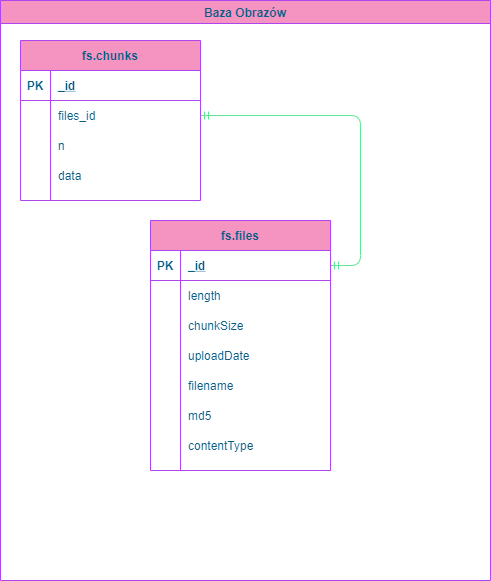

The diagram above was exported from draw.io. Its source (the exported page's mxGraphModel, read from the mxfile embedded in the PNG):
<mxGraphModel dx="259" dy="966" grid="1" gridSize="10" guides="1" tooltips="1" connect="1" arrows="1" fold="1" page="1" pageScale="1" pageWidth="827" pageHeight="1169" math="0" shadow="0">
  <root>
    <mxCell id="S2gIKA5MrVIfo6NS51In-0" />
    <mxCell id="S2gIKA5MrVIfo6NS51In-1" parent="S2gIKA5MrVIfo6NS51In-0" />
    <mxCell id="S2gIKA5MrVIfo6NS51In-2" value="Baza Obrazów" style="swimlane;fillColor=#F694C1;strokeColor=#AF45ED;fontColor=#095C86;" parent="S2gIKA5MrVIfo6NS51In-1" vertex="1">
      <mxGeometry x="860" y="10" width="490" height="580" as="geometry" />
    </mxCell>
    <mxCell id="S2gIKA5MrVIfo6NS51In-3" value="" style="edgeStyle=entityRelationEdgeStyle;fontSize=12;html=1;endArrow=ERmandOne;startArrow=ERmandOne;strokeColor=#60E696;fontColor=#095C86;" parent="S2gIKA5MrVIfo6NS51In-2" source="S2gIKA5MrVIfo6NS51In-8" target="S2gIKA5MrVIfo6NS51In-18" edge="1">
      <mxGeometry width="100" height="100" relative="1" as="geometry">
        <mxPoint x="-390" y="660" as="sourcePoint" />
        <mxPoint x="-290" y="560" as="targetPoint" />
      </mxGeometry>
    </mxCell>
    <mxCell id="S2gIKA5MrVIfo6NS51In-4" value="fs.chunks" style="shape=table;startSize=30;container=1;collapsible=1;childLayout=tableLayout;fixedRows=1;rowLines=0;fontStyle=1;align=center;resizeLast=1;fillColor=#F694C1;strokeColor=#AF45ED;fontColor=#095C86;" parent="S2gIKA5MrVIfo6NS51In-2" vertex="1">
      <mxGeometry x="20" y="40" width="180" height="160" as="geometry" />
    </mxCell>
    <mxCell id="S2gIKA5MrVIfo6NS51In-5" value="" style="shape=partialRectangle;collapsible=0;dropTarget=0;pointerEvents=0;fillColor=none;top=0;left=0;bottom=1;right=0;points=[[0,0.5],[1,0.5]];portConstraint=eastwest;strokeColor=#AF45ED;fontColor=#095C86;" parent="S2gIKA5MrVIfo6NS51In-4" vertex="1">
      <mxGeometry y="30" width="180" height="30" as="geometry" />
    </mxCell>
    <mxCell id="S2gIKA5MrVIfo6NS51In-6" value="PK" style="shape=partialRectangle;connectable=0;fillColor=none;top=0;left=0;bottom=0;right=0;fontStyle=1;overflow=hidden;strokeColor=#AF45ED;fontColor=#095C86;" parent="S2gIKA5MrVIfo6NS51In-5" vertex="1">
      <mxGeometry width="30" height="30" as="geometry" />
    </mxCell>
    <mxCell id="S2gIKA5MrVIfo6NS51In-7" value="_id" style="shape=partialRectangle;connectable=0;fillColor=none;top=0;left=0;bottom=0;right=0;align=left;spacingLeft=6;fontStyle=5;overflow=hidden;strokeColor=#AF45ED;fontColor=#095C86;" parent="S2gIKA5MrVIfo6NS51In-5" vertex="1">
      <mxGeometry x="30" width="150" height="30" as="geometry" />
    </mxCell>
    <mxCell id="S2gIKA5MrVIfo6NS51In-8" value="" style="shape=partialRectangle;collapsible=0;dropTarget=0;pointerEvents=0;fillColor=none;top=0;left=0;bottom=0;right=0;points=[[0,0.5],[1,0.5]];portConstraint=eastwest;strokeColor=#AF45ED;fontColor=#095C86;" parent="S2gIKA5MrVIfo6NS51In-4" vertex="1">
      <mxGeometry y="60" width="180" height="30" as="geometry" />
    </mxCell>
    <mxCell id="S2gIKA5MrVIfo6NS51In-9" value="" style="shape=partialRectangle;connectable=0;fillColor=none;top=0;left=0;bottom=0;right=0;editable=1;overflow=hidden;strokeColor=#AF45ED;fontColor=#095C86;" parent="S2gIKA5MrVIfo6NS51In-8" vertex="1">
      <mxGeometry width="30" height="30" as="geometry" />
    </mxCell>
    <mxCell id="S2gIKA5MrVIfo6NS51In-10" value="files_id" style="shape=partialRectangle;connectable=0;fillColor=none;top=0;left=0;bottom=0;right=0;align=left;spacingLeft=6;overflow=hidden;strokeColor=#AF45ED;fontColor=#095C86;" parent="S2gIKA5MrVIfo6NS51In-8" vertex="1">
      <mxGeometry x="30" width="150" height="30" as="geometry" />
    </mxCell>
    <mxCell id="S2gIKA5MrVIfo6NS51In-11" value="" style="shape=partialRectangle;collapsible=0;dropTarget=0;pointerEvents=0;fillColor=none;top=0;left=0;bottom=0;right=0;points=[[0,0.5],[1,0.5]];portConstraint=eastwest;strokeColor=#AF45ED;fontColor=#095C86;" parent="S2gIKA5MrVIfo6NS51In-4" vertex="1">
      <mxGeometry y="90" width="180" height="30" as="geometry" />
    </mxCell>
    <mxCell id="S2gIKA5MrVIfo6NS51In-12" value="" style="shape=partialRectangle;connectable=0;fillColor=none;top=0;left=0;bottom=0;right=0;editable=1;overflow=hidden;strokeColor=#AF45ED;fontColor=#095C86;" parent="S2gIKA5MrVIfo6NS51In-11" vertex="1">
      <mxGeometry width="30" height="30" as="geometry" />
    </mxCell>
    <mxCell id="S2gIKA5MrVIfo6NS51In-13" value="n" style="shape=partialRectangle;connectable=0;fillColor=none;top=0;left=0;bottom=0;right=0;align=left;spacingLeft=6;overflow=hidden;strokeColor=#AF45ED;fontColor=#095C86;" parent="S2gIKA5MrVIfo6NS51In-11" vertex="1">
      <mxGeometry x="30" width="150" height="30" as="geometry" />
    </mxCell>
    <mxCell id="S2gIKA5MrVIfo6NS51In-14" value="" style="shape=partialRectangle;collapsible=0;dropTarget=0;pointerEvents=0;fillColor=none;top=0;left=0;bottom=0;right=0;points=[[0,0.5],[1,0.5]];portConstraint=eastwest;strokeColor=#AF45ED;fontColor=#095C86;" parent="S2gIKA5MrVIfo6NS51In-4" vertex="1">
      <mxGeometry y="120" width="180" height="30" as="geometry" />
    </mxCell>
    <mxCell id="S2gIKA5MrVIfo6NS51In-15" value="" style="shape=partialRectangle;connectable=0;fillColor=none;top=0;left=0;bottom=0;right=0;editable=1;overflow=hidden;strokeColor=#AF45ED;fontColor=#095C86;" parent="S2gIKA5MrVIfo6NS51In-14" vertex="1">
      <mxGeometry width="30" height="30" as="geometry" />
    </mxCell>
    <mxCell id="S2gIKA5MrVIfo6NS51In-16" value="data" style="shape=partialRectangle;connectable=0;fillColor=none;top=0;left=0;bottom=0;right=0;align=left;spacingLeft=6;overflow=hidden;strokeColor=#AF45ED;fontColor=#095C86;" parent="S2gIKA5MrVIfo6NS51In-14" vertex="1">
      <mxGeometry x="30" width="150" height="30" as="geometry" />
    </mxCell>
    <mxCell id="S2gIKA5MrVIfo6NS51In-17" value="fs.files" style="shape=table;startSize=30;container=1;collapsible=1;childLayout=tableLayout;fixedRows=1;rowLines=0;fontStyle=1;align=center;resizeLast=1;fillColor=#F694C1;strokeColor=#AF45ED;fontColor=#095C86;" parent="S2gIKA5MrVIfo6NS51In-2" vertex="1">
      <mxGeometry x="150" y="220" width="180" height="250" as="geometry" />
    </mxCell>
    <mxCell id="S2gIKA5MrVIfo6NS51In-18" value="" style="shape=partialRectangle;collapsible=0;dropTarget=0;pointerEvents=0;fillColor=none;top=0;left=0;bottom=1;right=0;points=[[0,0.5],[1,0.5]];portConstraint=eastwest;strokeColor=#AF45ED;fontColor=#095C86;" parent="S2gIKA5MrVIfo6NS51In-17" vertex="1">
      <mxGeometry y="30" width="180" height="30" as="geometry" />
    </mxCell>
    <mxCell id="S2gIKA5MrVIfo6NS51In-19" value="PK" style="shape=partialRectangle;connectable=0;fillColor=none;top=0;left=0;bottom=0;right=0;fontStyle=1;overflow=hidden;strokeColor=#AF45ED;fontColor=#095C86;" parent="S2gIKA5MrVIfo6NS51In-18" vertex="1">
      <mxGeometry width="30" height="30" as="geometry" />
    </mxCell>
    <mxCell id="S2gIKA5MrVIfo6NS51In-20" value="_id" style="shape=partialRectangle;connectable=0;fillColor=none;top=0;left=0;bottom=0;right=0;align=left;spacingLeft=6;fontStyle=5;overflow=hidden;strokeColor=#AF45ED;fontColor=#095C86;" parent="S2gIKA5MrVIfo6NS51In-18" vertex="1">
      <mxGeometry x="30" width="150" height="30" as="geometry" />
    </mxCell>
    <mxCell id="S2gIKA5MrVIfo6NS51In-21" value="" style="shape=partialRectangle;collapsible=0;dropTarget=0;pointerEvents=0;fillColor=none;top=0;left=0;bottom=0;right=0;points=[[0,0.5],[1,0.5]];portConstraint=eastwest;strokeColor=#AF45ED;fontColor=#095C86;" parent="S2gIKA5MrVIfo6NS51In-17" vertex="1">
      <mxGeometry y="60" width="180" height="30" as="geometry" />
    </mxCell>
    <mxCell id="S2gIKA5MrVIfo6NS51In-22" value="" style="shape=partialRectangle;connectable=0;fillColor=none;top=0;left=0;bottom=0;right=0;editable=1;overflow=hidden;strokeColor=#AF45ED;fontColor=#095C86;" parent="S2gIKA5MrVIfo6NS51In-21" vertex="1">
      <mxGeometry width="30" height="30" as="geometry" />
    </mxCell>
    <mxCell id="S2gIKA5MrVIfo6NS51In-23" value="length" style="shape=partialRectangle;connectable=0;fillColor=none;top=0;left=0;bottom=0;right=0;align=left;spacingLeft=6;overflow=hidden;strokeColor=#AF45ED;fontColor=#095C86;" parent="S2gIKA5MrVIfo6NS51In-21" vertex="1">
      <mxGeometry x="30" width="150" height="30" as="geometry" />
    </mxCell>
    <mxCell id="S2gIKA5MrVIfo6NS51In-24" value="" style="shape=partialRectangle;collapsible=0;dropTarget=0;pointerEvents=0;fillColor=none;top=0;left=0;bottom=0;right=0;points=[[0,0.5],[1,0.5]];portConstraint=eastwest;strokeColor=#AF45ED;fontColor=#095C86;" parent="S2gIKA5MrVIfo6NS51In-17" vertex="1">
      <mxGeometry y="90" width="180" height="30" as="geometry" />
    </mxCell>
    <mxCell id="S2gIKA5MrVIfo6NS51In-25" value="" style="shape=partialRectangle;connectable=0;fillColor=none;top=0;left=0;bottom=0;right=0;editable=1;overflow=hidden;strokeColor=#AF45ED;fontColor=#095C86;" parent="S2gIKA5MrVIfo6NS51In-24" vertex="1">
      <mxGeometry width="30" height="30" as="geometry" />
    </mxCell>
    <mxCell id="S2gIKA5MrVIfo6NS51In-26" value="chunkSize" style="shape=partialRectangle;connectable=0;fillColor=none;top=0;left=0;bottom=0;right=0;align=left;spacingLeft=6;overflow=hidden;strokeColor=#AF45ED;fontColor=#095C86;" parent="S2gIKA5MrVIfo6NS51In-24" vertex="1">
      <mxGeometry x="30" width="150" height="30" as="geometry" />
    </mxCell>
    <mxCell id="S2gIKA5MrVIfo6NS51In-27" value="" style="shape=partialRectangle;collapsible=0;dropTarget=0;pointerEvents=0;fillColor=none;top=0;left=0;bottom=0;right=0;points=[[0,0.5],[1,0.5]];portConstraint=eastwest;strokeColor=#AF45ED;fontColor=#095C86;" parent="S2gIKA5MrVIfo6NS51In-17" vertex="1">
      <mxGeometry y="120" width="180" height="30" as="geometry" />
    </mxCell>
    <mxCell id="S2gIKA5MrVIfo6NS51In-28" value="" style="shape=partialRectangle;connectable=0;fillColor=none;top=0;left=0;bottom=0;right=0;editable=1;overflow=hidden;strokeColor=#AF45ED;fontColor=#095C86;" parent="S2gIKA5MrVIfo6NS51In-27" vertex="1">
      <mxGeometry width="30" height="30" as="geometry" />
    </mxCell>
    <mxCell id="S2gIKA5MrVIfo6NS51In-29" value="uploadDate" style="shape=partialRectangle;connectable=0;fillColor=none;top=0;left=0;bottom=0;right=0;align=left;spacingLeft=6;overflow=hidden;strokeColor=#AF45ED;fontColor=#095C86;" parent="S2gIKA5MrVIfo6NS51In-27" vertex="1">
      <mxGeometry x="30" width="150" height="30" as="geometry" />
    </mxCell>
    <mxCell id="S2gIKA5MrVIfo6NS51In-30" value="" style="shape=partialRectangle;collapsible=0;dropTarget=0;pointerEvents=0;fillColor=none;top=0;left=0;bottom=0;right=0;points=[[0,0.5],[1,0.5]];portConstraint=eastwest;strokeColor=#AF45ED;fontColor=#095C86;" parent="S2gIKA5MrVIfo6NS51In-17" vertex="1">
      <mxGeometry y="150" width="180" height="30" as="geometry" />
    </mxCell>
    <mxCell id="S2gIKA5MrVIfo6NS51In-31" value="" style="shape=partialRectangle;connectable=0;fillColor=none;top=0;left=0;bottom=0;right=0;editable=1;overflow=hidden;strokeColor=#AF45ED;fontColor=#095C86;" parent="S2gIKA5MrVIfo6NS51In-30" vertex="1">
      <mxGeometry width="30" height="30" as="geometry" />
    </mxCell>
    <mxCell id="S2gIKA5MrVIfo6NS51In-32" value="filename" style="shape=partialRectangle;connectable=0;fillColor=none;top=0;left=0;bottom=0;right=0;align=left;spacingLeft=6;overflow=hidden;strokeColor=#AF45ED;fontColor=#095C86;" parent="S2gIKA5MrVIfo6NS51In-30" vertex="1">
      <mxGeometry x="30" width="150" height="30" as="geometry" />
    </mxCell>
    <mxCell id="S2gIKA5MrVIfo6NS51In-33" value="" style="shape=partialRectangle;collapsible=0;dropTarget=0;pointerEvents=0;fillColor=none;top=0;left=0;bottom=0;right=0;points=[[0,0.5],[1,0.5]];portConstraint=eastwest;strokeColor=#AF45ED;fontColor=#095C86;" parent="S2gIKA5MrVIfo6NS51In-17" vertex="1">
      <mxGeometry y="180" width="180" height="30" as="geometry" />
    </mxCell>
    <mxCell id="S2gIKA5MrVIfo6NS51In-34" value="" style="shape=partialRectangle;connectable=0;fillColor=none;top=0;left=0;bottom=0;right=0;editable=1;overflow=hidden;strokeColor=#AF45ED;fontColor=#095C86;" parent="S2gIKA5MrVIfo6NS51In-33" vertex="1">
      <mxGeometry width="30" height="30" as="geometry" />
    </mxCell>
    <mxCell id="S2gIKA5MrVIfo6NS51In-35" value="md5" style="shape=partialRectangle;connectable=0;fillColor=none;top=0;left=0;bottom=0;right=0;align=left;spacingLeft=6;overflow=hidden;strokeColor=#AF45ED;fontColor=#095C86;" parent="S2gIKA5MrVIfo6NS51In-33" vertex="1">
      <mxGeometry x="30" width="150" height="30" as="geometry" />
    </mxCell>
    <mxCell id="S2gIKA5MrVIfo6NS51In-36" value="" style="shape=partialRectangle;collapsible=0;dropTarget=0;pointerEvents=0;fillColor=none;top=0;left=0;bottom=0;right=0;points=[[0,0.5],[1,0.5]];portConstraint=eastwest;strokeColor=#AF45ED;fontColor=#095C86;" parent="S2gIKA5MrVIfo6NS51In-17" vertex="1">
      <mxGeometry y="210" width="180" height="30" as="geometry" />
    </mxCell>
    <mxCell id="S2gIKA5MrVIfo6NS51In-37" value="&#10;&#10;&lt;span style=&quot;color: rgb(73, 71, 71); font-family: menlo, monaco, consolas, &amp;quot;courier new&amp;quot;, monospace; font-size: 11px; font-style: normal; font-weight: 700; letter-spacing: normal; text-align: left; text-indent: 0px; text-transform: none; word-spacing: 0px; background-color: rgb(255, 255, 255); display: inline; float: none;&quot;&gt;contentType&lt;/span&gt;&#10;&#10;" style="shape=partialRectangle;connectable=0;fillColor=none;top=0;left=0;bottom=0;right=0;editable=1;overflow=hidden;strokeColor=#AF45ED;fontColor=#095C86;" parent="S2gIKA5MrVIfo6NS51In-36" vertex="1">
      <mxGeometry width="30" height="30" as="geometry" />
    </mxCell>
    <mxCell id="S2gIKA5MrVIfo6NS51In-38" value="contentType" style="shape=partialRectangle;connectable=0;fillColor=none;top=0;left=0;bottom=0;right=0;align=left;spacingLeft=6;overflow=hidden;strokeColor=#AF45ED;fontColor=#095C86;" parent="S2gIKA5MrVIfo6NS51In-36" vertex="1">
      <mxGeometry x="30" width="150" height="30" as="geometry" />
    </mxCell>
  </root>
</mxGraphModel>